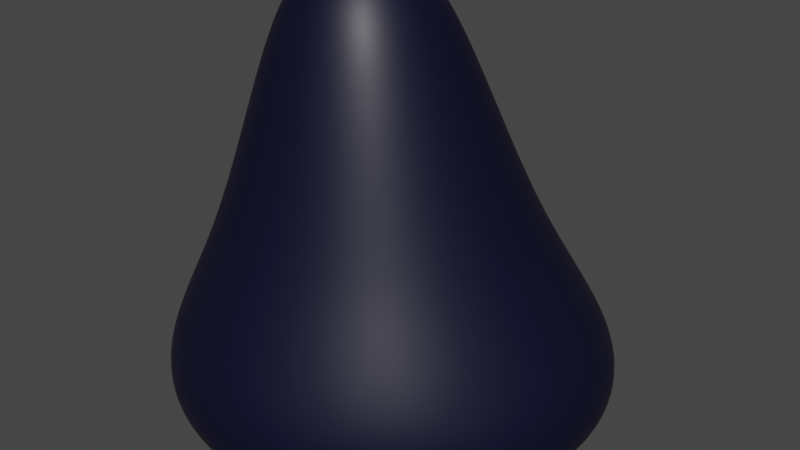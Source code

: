 # Source: Pedra_Alta.blend  (saved by Blender 3.1.7; exported with 4.5.12 LTS)
import bpy
from mathutils import Matrix  # noqa: F401  (used for matrix-valued properties, if any)

bpy.ops.wm.read_factory_settings(use_empty=True)
scene = bpy.context.scene
scene.name = 'Scene'

# ---- collections
col_collection = bpy.data.collections.new('Collection'); scene.collection.children.link(col_collection)

# ---- materials (node trees are filled in below, after node groups)
mat_pedra = bpy.data.materials.new('Pedra')
mat_pedra.use_transparent_shadow = False

# ---- material node trees
mat_pedra.use_nodes = True; mat_pedra.node_tree.nodes.clear()
_N = mat_pedra.node_tree.nodes; _L = mat_pedra.node_tree.links
n0 = _N.new('ShaderNodeBsdfPrincipled'); n0.name = 'Principled BSDF'; n0.location = (10, 300)
n0.distribution = 'GGX'
n0.subsurface_method = 'RANDOM_WALK_SKIN'
n0.inputs[0].default_value = (0.002078, 0.001528, 0.01954, 1.0)
n0.inputs[3].default_value = 1.45
n0.inputs[27].default_value = (0.0, 0.0, 0.0, 1.0)
n0.inputs[28].default_value = 1.0
n1 = _N.new('ShaderNodeOutputMaterial'); n1.name = 'Material Output'; n1.location = (300, 300)
_L.new(n0.outputs[0], n1.inputs[0])
n1.is_active_output = True

# ---- world
world_world = bpy.data.worlds.new('World'); scene.world = world_world
world_world.use_nodes = True; world_world.node_tree.nodes.clear()
_N = world_world.node_tree.nodes; _L = world_world.node_tree.links
n0 = _N.new('ShaderNodeOutputWorld'); n0.name = 'World Output'; n0.location = (300, 300)
n1 = _N.new('ShaderNodeBackground'); n1.name = 'Background'; n1.location = (10, 300)
n1.inputs[0].default_value = (0.05088, 0.05088, 0.05088, 1.0)
_L.new(n1.outputs[0], n0.inputs[0])
n0.is_active_output = True
world_world.color = (0.05088, 0.05088, 0.05088)
world_world.use_sun_shadow = False
world_world.sun_shadow_jitter_overblur = 0.0

# ---- meshes
me_cube = bpy.data.meshes.new('Cube')
me_cube.from_pydata([(0.8194, 0.6432, 7.493), (5.372, 3.648, 0.7476), (0.8194, -0.6432, 7.493), (3.546, -3.648, 0.7476), (-0.467, 0.6432, 7.493), (-1.923, 3.648, 0.7476), (-0.467, -0.6432, 7.493), (-3.749, -3.648, 0.7476), (2.422, 1.606, 3.453), (-1.434, -1.606, 3.453), (1.779, -1.606, 3.453), (-0.791, 1.606, 3.453)], [], [(0, 4, 6, 2), (10, 2, 6, 9), (9, 6, 4, 11), (5, 1, 3, 7), (8, 0, 2, 10), (11, 4, 0, 8), (5, 11, 8, 1), (1, 8, 10, 3), (7, 9, 11, 5), (3, 10, 9, 7)])
me_cube.polygons.foreach_set('use_smooth', [True] * 10)
_uv = me_cube.uv_layers.new(name='UVMap')
_uv.uv.foreach_set('vector', [0.625, 0.5, 0.875, 0.5, 0.875, 0.75, 0.625, 0.75, 0.5, 0.75, 0.625, 0.75, 0.625, 1.0, 0.5, 1.0, 0.5, 0.0, 0.625, 0.0, 0.625, 0.25, 0.5, 0.25, 0.125, 0.5, 0.375, 0.5, 0.375, 0.75, 0.125, 0.75, 0.5, 0.5, 0.625, 0.5, 0.625, 0.75, 0.5, 0.75, 0.5, 0.25, 0.625, 0.25, 0.625, 0.5, 0.5, 0.5, 0.375, 0.25, 0.5, 0.25, 0.5, 0.5, 0.375, 0.5, 0.375, 0.5, 0.5, 0.5, 0.5, 0.75, 0.375, 0.75, 0.375, 0.0, 0.5, 0.0, 0.5, 0.25, 0.375, 0.25, 0.375, 0.75, 0.5, 0.75, 0.5, 1.0, 0.375, 1.0])
me_cube.materials.append(mat_pedra)
me_cube.use_remesh_preserve_volume = False
me_cube.use_remesh_preserve_attributes = False
me_cube.use_mirror_vertex_groups = False
me_cube.update()

# ---- objects
ob_cube = bpy.data.objects.new('Cube', me_cube)

# ---- transforms, parenting, visibility, modifiers, constraints
ob_cube.location = (-0.6271, 0.0, -0.5487)
ob_cube.scale = (0.7926, 0.7926, 0.7926)
ob_cube.lock_rotations_4d = False
ob_cube.empty_display_type = 'ARROWS'
ob_cube.lineart.crease_threshold = 0.0
_m = ob_cube.modifiers.new('Subdivision', 'SUBSURF')
_m.levels = 5
_m.render_levels = 5
_m = ob_cube.modifiers.new('Deslocar', 'DISPLACE')
_m.strength = 0.8

# ---- collection membership
col_collection.objects.link(ob_cube)

# ---- scene / render settings (as saved in the file)
scene.frame_start = 1; scene.frame_end = 250; scene.frame_set(1)
scene.render.engine = 'BLENDER_EEVEE_NEXT'
scene.cycles.sampling_pattern = 'TABULATED_SOBOL'
scene.cycles.use_light_tree = False
scene.view_settings.view_transform = 'Filmic'
bpy.context.view_layer.update()

# ---- added for rendering (the .blend has no active camera and no usable light): camera, sun
cam_auto = bpy.data.cameras.new('AutoCamera')
cam_auto.lens = 50.0
cam_auto.sensor_width = 36.0
cam_auto.clip_end = 1000.0
ob_auto_camera = bpy.data.objects.new('AutoCamera', cam_auto)
scene.collection.objects.link(ob_auto_camera)
ob_auto_camera.location = (6.43192, -7.72047, 7.76029)
ob_auto_camera.rotation_euler = (1.09748, -7.21219e-08, 0.694738)
scene.camera = ob_auto_camera
light_auto_sun = bpy.data.lights.new('AutoSun', 'SUN')
light_auto_sun.energy = 3.0
light_auto_sun.angle = 0.0523599
ob_auto_sun = bpy.data.objects.new('AutoSun', light_auto_sun)
scene.collection.objects.link(ob_auto_sun)
ob_auto_sun.rotation_euler = (0.872665, 0.174533, 0.523599)
bpy.context.view_layer.update()
